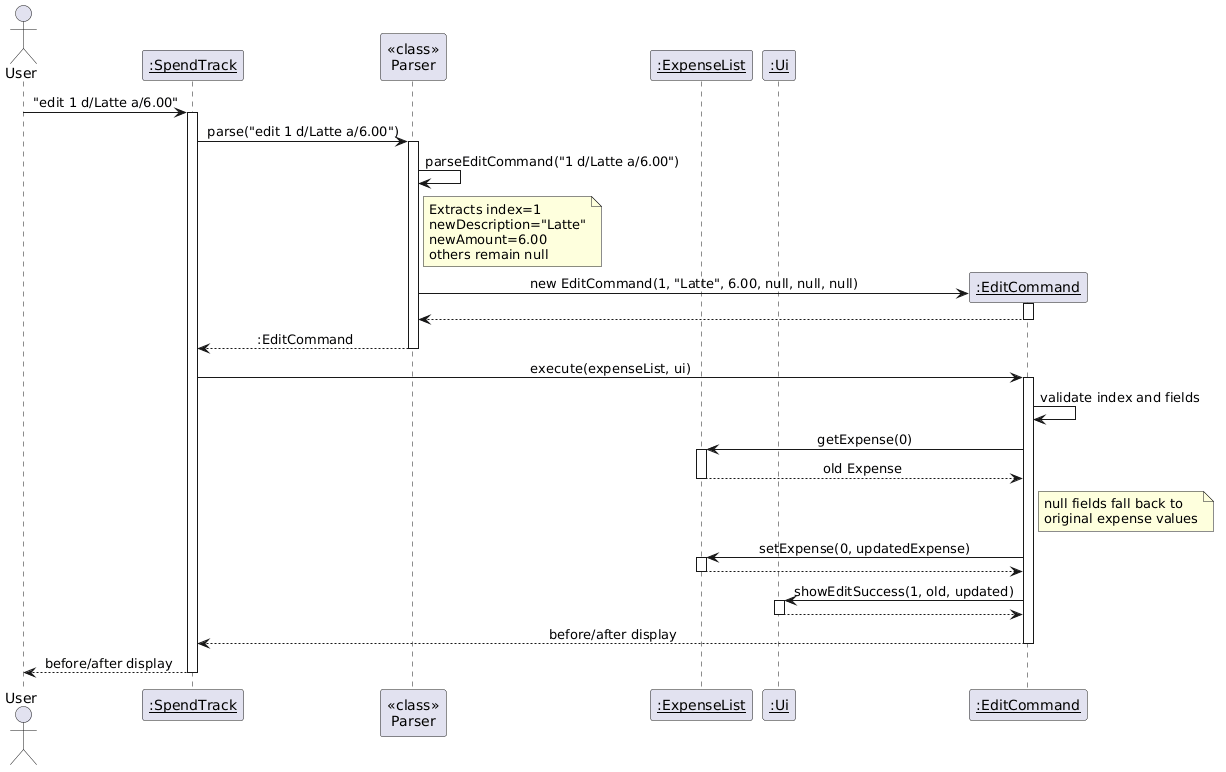

The diagram above was rendered by PlantUML. Its source (embedded in the PNG):
@startuml
!define BGCOLOR white
skinparam backgroundColor BGCOLOR
skinparam sequenceMessageAlign center

actor User
participant "<u>:SpendTrack</u>" as ST
participant "<<class>>\nParser" as P
participant "<u>:ExpenseList</u>" as EL
participant "<u>:Ui</u>" as UI

User -> ST : "edit 1 d/Latte a/6.00"
activate ST
ST -> P : parse("edit 1 d/Latte a/6.00")
activate P
P -> P : parseEditCommand("1 d/Latte a/6.00")
note right of P
    Extracts index=1
    newDescription="Latte"
    newAmount=6.00
    others remain null
end note

create participant "<u>:EditCommand</u>" as EC
P -> EC : new EditCommand(1, "Latte", 6.00, null, null, null)
activate EC
EC --> P
deactivate EC

P --> ST : :EditCommand
deactivate P

ST -> EC : execute(expenseList, ui)
activate EC
EC -> EC : validate index and fields
EC -> EL : getExpense(0)
activate EL
EL --> EC : old Expense
deactivate EL
note right of EC
    null fields fall back to
    original expense values
end note
EC -> EL : setExpense(0, updatedExpense)
activate EL
EL --> EC
deactivate EL
EC -> UI : showEditSuccess(1, old, updated)
activate UI
UI --> EC
deactivate UI
EC --> ST : before/after display
deactivate EC
ST --> User : before/after display
deactivate ST
@enduml